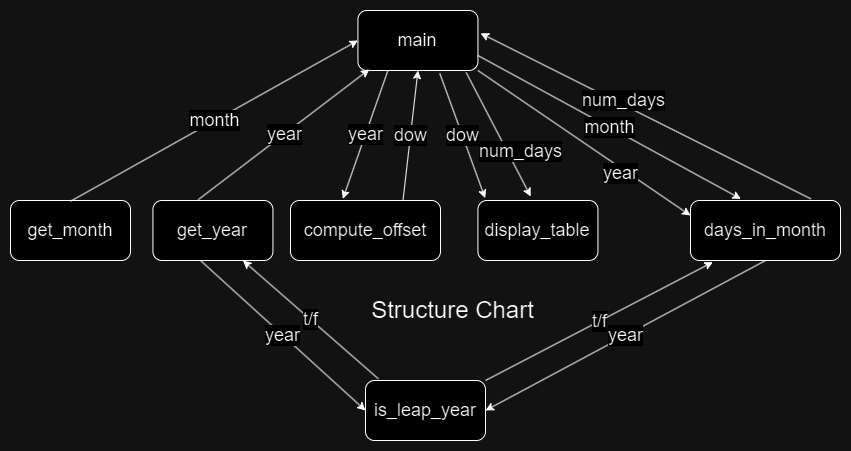

The diagram above was exported from draw.io. Its source (the exported page's mxGraphModel, read from the mxfile embedded in the PNG):
<mxGraphModel dx="1050" dy="522" grid="1" gridSize="10" guides="1" tooltips="1" connect="1" arrows="1" fold="1" page="1" pageScale="1" pageWidth="850" pageHeight="1100" math="0" shadow="0">
  <root>
    <mxCell id="0" />
    <mxCell id="1" parent="0" />
    <mxCell id="zhkVpDelfgYSRn8SKgtU-1" value="&lt;font style=&quot;font-size: 18px;&quot;&gt;main&lt;/font&gt;" style="rounded=1;whiteSpace=wrap;html=1;" vertex="1" parent="1">
      <mxGeometry x="357.44" y="20" width="120" height="60" as="geometry" />
    </mxCell>
    <mxCell id="zhkVpDelfgYSRn8SKgtU-2" value="&lt;font style=&quot;font-size: 18px;&quot;&gt;get_month&lt;/font&gt;" style="rounded=1;whiteSpace=wrap;html=1;" vertex="1" parent="1">
      <mxGeometry x="10" y="210" width="120" height="60" as="geometry" />
    </mxCell>
    <mxCell id="zhkVpDelfgYSRn8SKgtU-3" value="&lt;font style=&quot;font-size: 18px;&quot;&gt;get_year&lt;/font&gt;" style="rounded=1;whiteSpace=wrap;html=1;" vertex="1" parent="1">
      <mxGeometry x="152.44" y="210" width="120" height="60" as="geometry" />
    </mxCell>
    <mxCell id="zhkVpDelfgYSRn8SKgtU-4" value="&lt;font style=&quot;font-size: 18px;&quot;&gt;is_leap_year&lt;/font&gt;" style="rounded=1;whiteSpace=wrap;html=1;" vertex="1" parent="1">
      <mxGeometry x="365" y="390" width="120" height="60" as="geometry" />
    </mxCell>
    <mxCell id="zhkVpDelfgYSRn8SKgtU-5" value="&lt;font style=&quot;font-size: 18px;&quot;&gt;compute_offset&lt;/font&gt;" style="rounded=1;whiteSpace=wrap;html=1;" vertex="1" parent="1">
      <mxGeometry x="290" y="210" width="150" height="60" as="geometry" />
    </mxCell>
    <mxCell id="zhkVpDelfgYSRn8SKgtU-6" value="&lt;span style=&quot;font-size: 18px;&quot;&gt;display_table&lt;/span&gt;" style="rounded=1;whiteSpace=wrap;html=1;" vertex="1" parent="1">
      <mxGeometry x="477.44" y="210" width="120" height="60" as="geometry" />
    </mxCell>
    <mxCell id="zhkVpDelfgYSRn8SKgtU-7" value="&lt;font style=&quot;font-size: 18px;&quot;&gt;month&lt;/font&gt;" style="endArrow=classic;html=1;rounded=0;entryX=0;entryY=0.5;entryDx=0;entryDy=0;exitX=0.563;exitY=0.013;exitDx=0;exitDy=0;exitPerimeter=0;" edge="1" parent="1" target="zhkVpDelfgYSRn8SKgtU-1">
      <mxGeometry relative="1" as="geometry">
        <mxPoint x="69.99999999999994" y="210.77999999999997" as="sourcePoint" />
        <mxPoint x="342.44" y="100" as="targetPoint" />
      </mxGeometry>
    </mxCell>
    <mxCell id="zhkVpDelfgYSRn8SKgtU-10" value="&lt;font style=&quot;font-size: 18px;&quot;&gt;year&lt;/font&gt;" style="endArrow=classic;html=1;rounded=0;entryX=0.095;entryY=0.98;entryDx=0;entryDy=0;entryPerimeter=0;exitX=0.377;exitY=-0.013;exitDx=0;exitDy=0;exitPerimeter=0;" edge="1" parent="1" source="zhkVpDelfgYSRn8SKgtU-3" target="zhkVpDelfgYSRn8SKgtU-1">
      <mxGeometry relative="1" as="geometry">
        <mxPoint x="282.44" y="207" as="sourcePoint" />
        <mxPoint x="372.44" y="130" as="targetPoint" />
      </mxGeometry>
    </mxCell>
    <mxCell id="zhkVpDelfgYSRn8SKgtU-11" value="&lt;font style=&quot;font-size: 18px;&quot;&gt;dow&lt;/font&gt;" style="endArrow=classic;html=1;rounded=0;entryX=0.5;entryY=1;entryDx=0;entryDy=0;exitX=0.75;exitY=0;exitDx=0;exitDy=0;" edge="1" parent="1" source="zhkVpDelfgYSRn8SKgtU-5" target="zhkVpDelfgYSRn8SKgtU-1">
      <mxGeometry relative="1" as="geometry">
        <mxPoint x="493.84" y="208.8" as="sourcePoint" />
        <mxPoint x="452.4399999999999" y="120.00000000000004" as="targetPoint" />
      </mxGeometry>
    </mxCell>
    <mxCell id="zhkVpDelfgYSRn8SKgtU-12" value="&lt;font style=&quot;font-size: 18px;&quot;&gt;dow&lt;/font&gt;" style="endArrow=classic;html=1;rounded=0;entryX=0.06;entryY=-0.04;entryDx=0;entryDy=0;entryPerimeter=0;exitX=0.682;exitY=1.047;exitDx=0;exitDy=0;exitPerimeter=0;" edge="1" parent="1" source="zhkVpDelfgYSRn8SKgtU-1" target="zhkVpDelfgYSRn8SKgtU-6">
      <mxGeometry relative="1" as="geometry">
        <mxPoint x="477.44" y="110" as="sourcePoint" />
        <mxPoint x="642.44" y="200" as="targetPoint" />
      </mxGeometry>
    </mxCell>
    <mxCell id="zhkVpDelfgYSRn8SKgtU-13" value="&lt;span style=&quot;font-size: 18px;&quot;&gt;num_days&lt;/span&gt;" style="endArrow=classic;html=1;rounded=0;entryX=0.44;entryY=-0.067;entryDx=0;entryDy=0;exitX=0.902;exitY=1.033;exitDx=0;exitDy=0;exitPerimeter=0;entryPerimeter=0;" edge="1" parent="1" source="zhkVpDelfgYSRn8SKgtU-1" target="zhkVpDelfgYSRn8SKgtU-6">
      <mxGeometry x="0.3629" y="12" relative="1" as="geometry">
        <mxPoint x="477.44" y="70" as="sourcePoint" />
        <mxPoint x="662.44" y="160" as="targetPoint" />
        <mxPoint as="offset" />
      </mxGeometry>
    </mxCell>
    <mxCell id="zhkVpDelfgYSRn8SKgtU-14" value="&lt;font style=&quot;font-size: 18px;&quot;&gt;year&lt;/font&gt;" style="endArrow=classic;html=1;rounded=0;entryX=0;entryY=0.5;entryDx=0;entryDy=0;exitX=0.5;exitY=1;exitDx=0;exitDy=0;" edge="1" parent="1" target="zhkVpDelfgYSRn8SKgtU-4">
      <mxGeometry relative="1" as="geometry">
        <mxPoint x="200" y="270" as="sourcePoint" />
        <mxPoint x="200" y="380" as="targetPoint" />
        <Array as="points" />
      </mxGeometry>
    </mxCell>
    <mxCell id="zhkVpDelfgYSRn8SKgtU-15" value="&lt;font style=&quot;font-size: 18px;&quot;&gt;year&lt;/font&gt;" style="endArrow=classic;html=1;rounded=0;entryX=0.349;entryY=-0.027;entryDx=0;entryDy=0;entryPerimeter=0;exitX=0.25;exitY=1;exitDx=0;exitDy=0;" edge="1" parent="1" source="zhkVpDelfgYSRn8SKgtU-1" target="zhkVpDelfgYSRn8SKgtU-5">
      <mxGeometry relative="1" as="geometry">
        <mxPoint x="412.44" y="120" as="sourcePoint" />
        <mxPoint x="412.44" y="221" as="targetPoint" />
      </mxGeometry>
    </mxCell>
    <mxCell id="zhkVpDelfgYSRn8SKgtU-16" value="&lt;font style=&quot;font-size: 18px;&quot;&gt;t/f&lt;/font&gt;" style="endArrow=classic;html=1;rounded=0;entryX=0.75;entryY=1;entryDx=0;entryDy=0;exitX=0.108;exitY=-0.027;exitDx=0;exitDy=0;exitPerimeter=0;" edge="1" parent="1" source="zhkVpDelfgYSRn8SKgtU-4" target="zhkVpDelfgYSRn8SKgtU-3">
      <mxGeometry relative="1" as="geometry">
        <mxPoint x="350" y="390" as="sourcePoint" />
        <mxPoint x="350" y="280" as="targetPoint" />
      </mxGeometry>
    </mxCell>
    <mxCell id="zhkVpDelfgYSRn8SKgtU-18" value="&lt;span style=&quot;font-size: 18px;&quot;&gt;days_in_month&lt;/span&gt;" style="rounded=1;whiteSpace=wrap;html=1;" vertex="1" parent="1">
      <mxGeometry x="690" y="210" width="150" height="60" as="geometry" />
    </mxCell>
    <mxCell id="zhkVpDelfgYSRn8SKgtU-20" value="&lt;span style=&quot;font-size: 18px;&quot;&gt;num_days&lt;/span&gt;" style="endArrow=classic;html=1;rounded=0;exitX=0.853;exitY=-0.027;exitDx=0;exitDy=0;exitPerimeter=0;entryX=1.022;entryY=0.38;entryDx=0;entryDy=0;entryPerimeter=0;" edge="1" parent="1" target="zhkVpDelfgYSRn8SKgtU-1">
      <mxGeometry x="0.1481" y="-4" relative="1" as="geometry">
        <mxPoint x="810.3900000000001" y="208.38" as="sourcePoint" />
        <mxPoint x="482.44" y="30" as="targetPoint" />
        <mxPoint as="offset" />
      </mxGeometry>
    </mxCell>
    <mxCell id="zhkVpDelfgYSRn8SKgtU-22" value="&lt;font style=&quot;font-size: 18px;&quot;&gt;month&lt;/font&gt;" style="endArrow=classic;html=1;rounded=0;entryX=0.336;entryY=-0.027;entryDx=0;entryDy=0;exitX=1;exitY=0.75;exitDx=0;exitDy=0;entryPerimeter=0;" edge="1" parent="1" source="zhkVpDelfgYSRn8SKgtU-1" target="zhkVpDelfgYSRn8SKgtU-18">
      <mxGeometry relative="1" as="geometry">
        <mxPoint x="477.44" y="81" as="sourcePoint" />
        <mxPoint x="719.94" y="210" as="targetPoint" />
      </mxGeometry>
    </mxCell>
    <mxCell id="zhkVpDelfgYSRn8SKgtU-36" value="&lt;span style=&quot;font-size: 24px;&quot;&gt;Structure Chart&lt;/span&gt;" style="text;html=1;align=center;verticalAlign=middle;resizable=0;points=[];autosize=1;strokeColor=none;fillColor=none;" vertex="1" parent="1">
      <mxGeometry x="357.44" y="300" width="190" height="40" as="geometry" />
    </mxCell>
    <mxCell id="b_sXxeJzlRCIJfkCilEo-1" value="&lt;font style=&quot;font-size: 18px;&quot;&gt;year&lt;/font&gt;" style="endArrow=classic;html=1;rounded=0;entryX=0;entryY=0.25;entryDx=0;entryDy=0;exitX=1;exitY=1;exitDx=0;exitDy=0;" edge="1" parent="1" source="zhkVpDelfgYSRn8SKgtU-1" target="zhkVpDelfgYSRn8SKgtU-18">
      <mxGeometry x="0.3684" y="-5" relative="1" as="geometry">
        <mxPoint x="477.44" y="70" as="sourcePoint" />
        <mxPoint x="445.44" y="198" as="targetPoint" />
        <mxPoint as="offset" />
      </mxGeometry>
    </mxCell>
    <mxCell id="b_sXxeJzlRCIJfkCilEo-2" value="&lt;font style=&quot;font-size: 18px;&quot;&gt;t/f&lt;/font&gt;" style="endArrow=classic;html=1;rounded=0;entryX=0.149;entryY=1.027;entryDx=0;entryDy=0;entryPerimeter=0;exitX=1;exitY=0;exitDx=0;exitDy=0;" edge="1" parent="1" source="zhkVpDelfgYSRn8SKgtU-4" target="zhkVpDelfgYSRn8SKgtU-18">
      <mxGeometry relative="1" as="geometry">
        <mxPoint x="533" y="430" as="sourcePoint" />
        <mxPoint x="425" y="310" as="targetPoint" />
      </mxGeometry>
    </mxCell>
    <mxCell id="b_sXxeJzlRCIJfkCilEo-3" value="&lt;font style=&quot;font-size: 18px;&quot;&gt;year&lt;/font&gt;" style="endArrow=classic;html=1;rounded=0;entryX=1;entryY=0.5;entryDx=0;entryDy=0;exitX=0.5;exitY=1;exitDx=0;exitDy=0;" edge="1" parent="1" source="zhkVpDelfgYSRn8SKgtU-18" target="zhkVpDelfgYSRn8SKgtU-4">
      <mxGeometry relative="1" as="geometry">
        <mxPoint x="730" y="270" as="sourcePoint" />
        <mxPoint x="827" y="389" as="targetPoint" />
        <Array as="points" />
      </mxGeometry>
    </mxCell>
  </root>
</mxGraphModel>